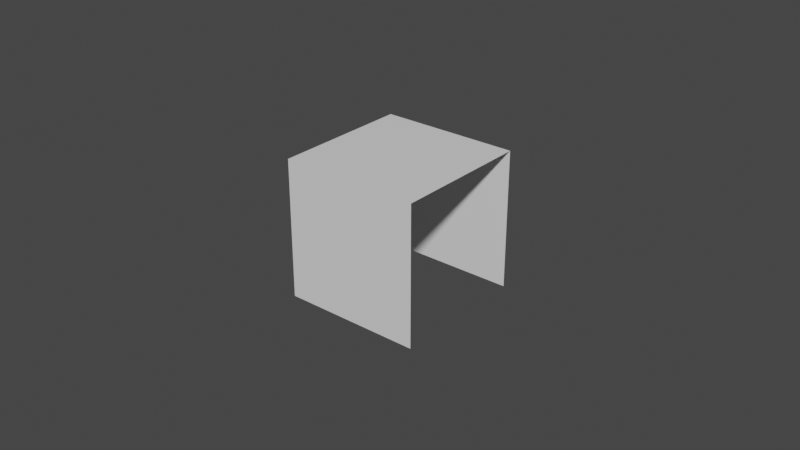 # Source: CubeLightRay.blend  (saved by Blender 3.6.11; exported with 4.5.12 LTS)
import bpy
from mathutils import Matrix  # noqa: F401  (used for matrix-valued properties, if any)

bpy.ops.wm.read_factory_settings(use_empty=True)
scene = bpy.context.scene
scene.name = 'Scene'

# ---- collections
col_collection = bpy.data.collections.new('Collection'); scene.collection.children.link(col_collection)

# ---- materials (node trees are filled in below, after node groups)
mat_material = bpy.data.materials.new('Material')
mat_material.alpha_threshold = 0.0
mat_material.use_transparent_shadow = False
mat_material.roughness = 0.5
mat_material.line_color = (0.0, 0.0, 0.0, 1.0)

# ---- material node trees
mat_material.use_nodes = True; mat_material.node_tree.nodes.clear()
_N = mat_material.node_tree.nodes; _L = mat_material.node_tree.links
n0 = _N.new('ShaderNodeOutputMaterial'); n0.name = 'Material Output'; n0.location = (300, 300)
n1 = _N.new('ShaderNodeBsdfPrincipled'); n1.name = 'Principled BSDF'; n1.location = (10, 300)
n1.distribution = 'GGX'
n1.subsurface_method = 'RANDOM_WALK_SKIN'
n1.inputs[3].default_value = 1.45
n1.inputs[27].default_value = (0.0, 0.0, 0.0, 1.0)
n1.inputs[28].default_value = 1.0
_L.new(n1.outputs[0], n0.inputs[0])
n0.is_active_output = True

# ---- world
world_world = bpy.data.worlds.new('World'); scene.world = world_world
world_world.use_nodes = True; world_world.node_tree.nodes.clear()
_N = world_world.node_tree.nodes; _L = world_world.node_tree.links
n0 = _N.new('ShaderNodeOutputWorld'); n0.name = 'World Output'; n0.location = (300, 300)
n1 = _N.new('ShaderNodeBackground'); n1.name = 'Background'; n1.location = (10, 300)
n1.inputs[0].default_value = (0.05088, 0.05088, 0.05088, 1.0)
_L.new(n1.outputs[0], n0.inputs[0])
n0.is_active_output = True
world_world.color = (0.05088, 0.05088, 0.05088)
world_world.use_sun_shadow = False
world_world.sun_shadow_jitter_overblur = 0.0

# ---- meshes
me_cube = bpy.data.meshes.new('Cube')
me_cube.from_pydata([(1.0, 1.0, 1.0), (1.0, 1.0, -1.0), (1.0, -1.0, 1.0), (1.0, -1.0, -1.0), (-1.0, 1.0, 1.0), (-1.0, 1.0, -1.0), (-1.0, -1.0, 1.0), (-1.0, -1.0, -1.0)], [], [(0, 4, 6, 2), (3, 2, 6, 7), (5, 4, 0, 1)])
_uv = me_cube.uv_layers.new(name='UVMap')
_uv.uv.foreach_set('vector', [1.0, 0.0, 1.0, 1.0, -5.96e-08, 1.0, 0.0, -5.96e-08, 0.0, -5.96e-08, 1.0, 0.0, 1.0, 1.0, -5.96e-08, 1.0, -5.96e-08, 1.0, 1.0, 1.0, 1.0, 0.0, 0.0, -5.96e-08])
me_cube.materials.append(mat_material)
me_cube.use_mirror_vertex_groups = False
me_cube.update()

# ---- objects
ob_cube = bpy.data.objects.new('Cube', me_cube)

# ---- transforms, parenting, visibility, modifiers, constraints
ob_cube.location = (0.0, 0.0, 0.0)
ob_cube.lock_rotations_4d = False
ob_cube.empty_display_type = 'ARROWS'
ob_cube.use_shape_key_edit_mode = True
ob_cube.lineart.crease_threshold = 0.0

# ---- collection membership
col_collection.objects.link(ob_cube)

# ---- scene / render settings (as saved in the file)
scene.frame_start = 1; scene.frame_end = 250; scene.frame_set(1)
scene.render.engine = 'BLENDER_EEVEE_NEXT'
scene.cycles.sampling_pattern = 'TABULATED_SOBOL'
scene.view_settings.view_transform = 'Filmic'
bpy.context.view_layer.update()

# ---- added for rendering (the .blend has no active camera and no usable light): camera, sun
cam_auto = bpy.data.cameras.new('AutoCamera')
cam_auto.lens = 50.0
cam_auto.sensor_width = 36.0
cam_auto.clip_end = 1000.0
ob_auto_camera = bpy.data.objects.new('AutoCamera', cam_auto)
scene.collection.objects.link(ob_auto_camera)
ob_auto_camera.location = (8.29256, -9.95108, 6.63405)
ob_auto_camera.rotation_euler = (1.09748, -7.21219e-08, 0.694738)
scene.camera = ob_auto_camera
light_auto_sun = bpy.data.lights.new('AutoSun', 'SUN')
light_auto_sun.energy = 3.0
light_auto_sun.angle = 0.0523599
ob_auto_sun = bpy.data.objects.new('AutoSun', light_auto_sun)
scene.collection.objects.link(ob_auto_sun)
ob_auto_sun.rotation_euler = (0.872665, 0.174533, 0.523599)
bpy.context.view_layer.update()
